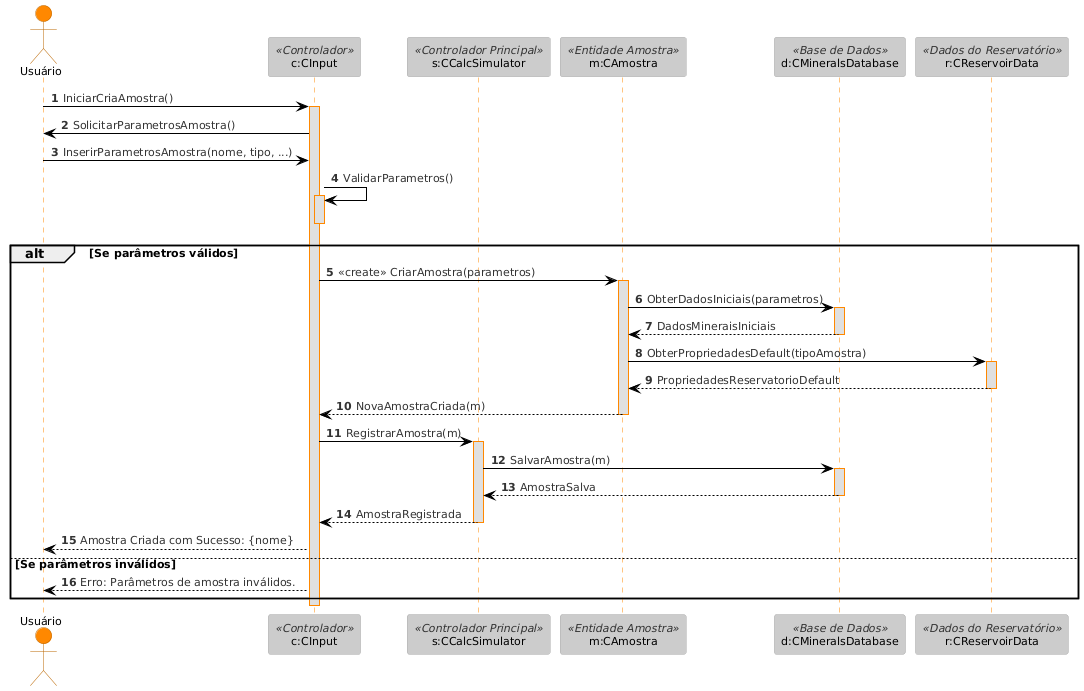

The diagram above was rendered by PlantUML. Its source (embedded in the PNG):
@startuml
!theme reddress-lightorange
autonumber

actor Usuário as U

participant "c:CInput" as CI <<Controlador>>
participant "s:CCalcSimulator" as CCS <<Controlador Principal>>
participant "m:CAmostra" as CM <<Entidade Amostra>>
participant "d:CMineralsDatabase" as CMD <<Base de Dados>>
participant "r:CReservoirData" as CRD <<Dados do Reservatório>>

' --- Fluxo: Cria Amostra ---

U -> CI: IniciarCriaAmostra()
activate CI

CI -> U: SolicitarParametrosAmostra()

U -> CI: InserirParametrosAmostra(nome, tipo, ...)
CI -> CI: ValidarParametros()
activate CI
deactivate CI

alt Se parâmetros válidos
    CI -> CM: <<create>> CriarAmostra(parametros)
    activate CM
    CM -> CMD: ObterDadosIniciais(parametros)
    activate CMD
    CMD --> CM: DadosMineraisIniciais
    deactivate CMD
    CM -> CRD: ObterPropriedadesDefault(tipoAmostra)
    activate CRD
    CRD --> CM: PropriedadesReservatorioDefault
    deactivate CRD
    CM --> CI: NovaAmostraCriada(m)
    deactivate CM
    
    CI -> CCS: RegistrarAmostra(m)
    activate CCS
    CCS -> CMD: SalvarAmostra(m)
    activate CMD
    CMD --> CCS: AmostraSalva
    deactivate CMD
    CCS --> CI: AmostraRegistrada
    deactivate CCS

    CI --> U: Amostra Criada com Sucesso: {nome}
else Se parâmetros inválidos
    CI --> U: Erro: Parâmetros de amostra inválidos.
end

deactivate CI
@enduml